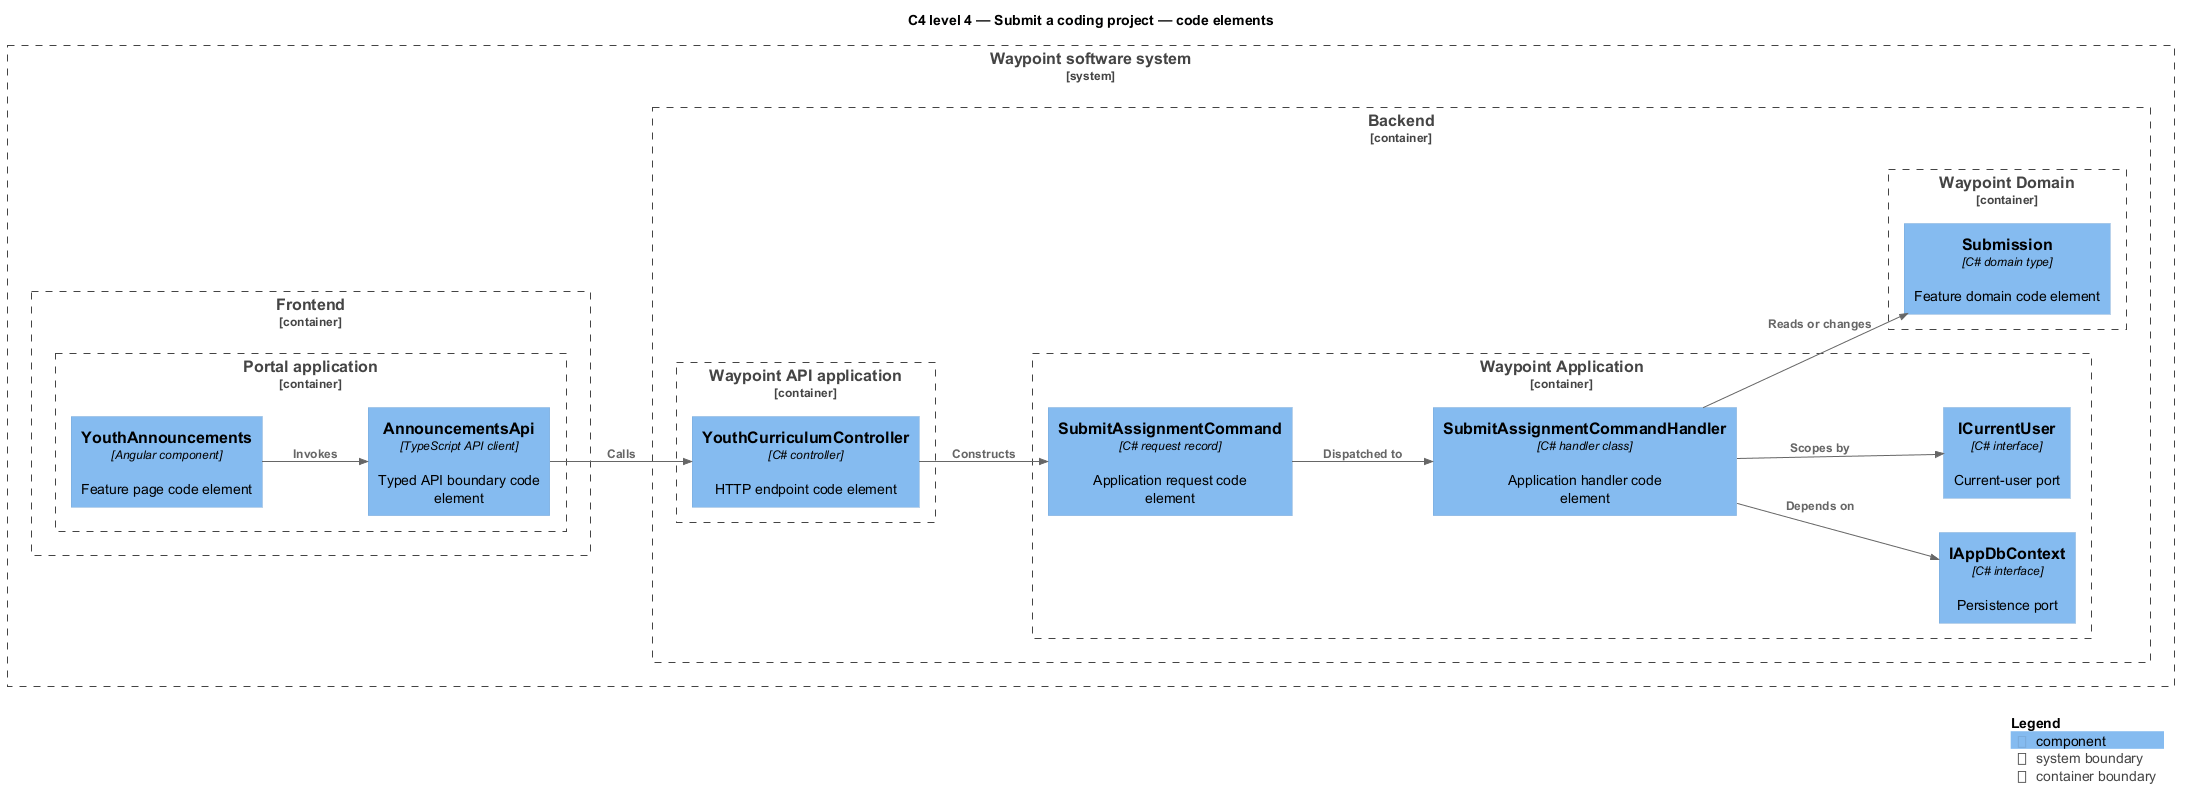

The diagram above was rendered by PlantUML. Its source (embedded in the PNG):
@startuml
!include <C4/C4_Component>
LAYOUT_LEFT_RIGHT()
title C4 level 4 — Submit a coding project — code elements
System_Boundary(waypoint, "Waypoint software system") {
  Container_Boundary(frontend, "Frontend") {
    Container_Boundary(frontend_app, "Portal application") {
      Component(page, "YouthAnnouncements", "Angular component", "Feature page code element")
      Component(client, "AnnouncementsApi", "TypeScript API client", "Typed API boundary code element")
    }
  }
  Container_Boundary(backend, "Backend") {
    Container_Boundary(api_app, "Waypoint API application") {
      Component(controller, "YouthCurriculumController", "C# controller", "HTTP endpoint code element")
    }
    Container_Boundary(application, "Waypoint Application") {
      Component(request, "SubmitAssignmentCommand", "C# request record", "Application request code element")
      Component(handler, "SubmitAssignmentCommandHandler", "C# handler class", "Application handler code element")
      Component(dbport, "IAppDbContext", "C# interface", "Persistence port")
      Component(current, "ICurrentUser", "C# interface", "Current-user port")
    }
    Container_Boundary(domain, "Waypoint Domain") {
      Component(entity, "Submission", "C# domain type", "Feature domain code element")
    }
  }
}
Rel(page, client, "Invokes")
Rel(client, controller, "Calls")
Rel(controller, request, "Constructs")
Rel(request, handler, "Dispatched to")
Rel(handler, dbport, "Depends on")
Rel(handler, current, "Scopes by")
Rel(handler, entity, "Reads or changes")
SHOW_LEGEND()
@enduml